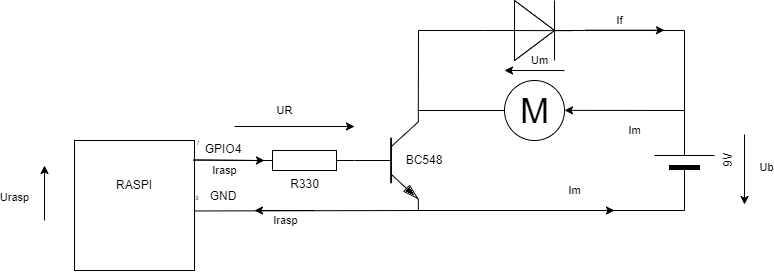

The diagram above was exported from draw.io. Its source (the exported page's mxGraphModel, read from the mxfile embedded in the PNG):
<mxGraphModel dx="441" dy="261" grid="1" gridSize="10" guides="1" tooltips="1" connect="1" arrows="1" fold="1" page="1" pageScale="1" pageWidth="1100" pageHeight="850" background="none" math="0" shadow="0">
  <root>
    <mxCell id="0" />
    <mxCell id="1" parent="0" />
    <mxCell id="K9JKqmgzr4xo3lOGR5xA-1" value="" style="verticalLabelPosition=bottom;shadow=0;dashed=0;align=center;html=1;verticalAlign=top;shape=mxgraph.electrical.transistors.npn_transistor_5;" vertex="1" parent="1">
      <mxGeometry x="410" y="210" width="64" height="100" as="geometry" />
    </mxCell>
    <mxCell id="K9JKqmgzr4xo3lOGR5xA-2" value="R330" style="pointerEvents=1;verticalLabelPosition=bottom;shadow=0;dashed=0;align=center;html=1;verticalAlign=top;shape=mxgraph.electrical.resistors.resistor_1;" vertex="1" parent="1">
      <mxGeometry x="310" y="250" width="100" height="20" as="geometry" />
    </mxCell>
    <mxCell id="K9JKqmgzr4xo3lOGR5xA-4" value="9V&lt;br&gt;" style="verticalLabelPosition=bottom;shadow=0;dashed=0;align=center;fillColor=strokeColor;html=1;verticalAlign=top;strokeWidth=1;shape=mxgraph.electrical.miscellaneous.monocell_battery;rotation=-90;" vertex="1" parent="1">
      <mxGeometry x="690" y="230" width="100" height="60" as="geometry" />
    </mxCell>
    <mxCell id="K9JKqmgzr4xo3lOGR5xA-5" value="" style="endArrow=none;html=1;rounded=0;" edge="1" parent="1">
      <mxGeometry width="50" height="50" relative="1" as="geometry">
        <mxPoint x="474" y="210" as="sourcePoint" />
        <mxPoint x="560" y="210" as="targetPoint" />
      </mxGeometry>
    </mxCell>
    <mxCell id="K9JKqmgzr4xo3lOGR5xA-7" value="M" style="verticalLabelPosition=middle;shadow=0;dashed=0;align=center;html=1;verticalAlign=middle;strokeWidth=1;shape=ellipse;aspect=fixed;fontSize=35;" vertex="1" parent="1">
      <mxGeometry x="560" y="180" width="60" height="60" as="geometry" />
    </mxCell>
    <mxCell id="K9JKqmgzr4xo3lOGR5xA-11" value="" style="endArrow=none;html=1;rounded=0;entryX=0;entryY=0.5;entryDx=0;entryDy=0;entryPerimeter=0;" edge="1" parent="1" target="K9JKqmgzr4xo3lOGR5xA-4">
      <mxGeometry width="50" height="50" relative="1" as="geometry">
        <mxPoint x="474" y="310" as="sourcePoint" />
        <mxPoint x="524" y="260" as="targetPoint" />
      </mxGeometry>
    </mxCell>
    <mxCell id="K9JKqmgzr4xo3lOGR5xA-12" value="" style="pointerEvents=1;fillColor=strokeColor;verticalLabelPosition=bottom;shadow=0;dashed=0;align=center;html=1;verticalAlign=top;shape=mxgraph.electrical.diodes.diode;" vertex="1" parent="1">
      <mxGeometry x="540" y="100" width="100" height="60" as="geometry" />
    </mxCell>
    <mxCell id="K9JKqmgzr4xo3lOGR5xA-14" value="" style="endArrow=none;html=1;rounded=0;exitX=1;exitY=0;exitDx=0;exitDy=0;exitPerimeter=0;" edge="1" parent="1" source="K9JKqmgzr4xo3lOGR5xA-1">
      <mxGeometry width="50" height="50" relative="1" as="geometry">
        <mxPoint x="480" y="210" as="sourcePoint" />
        <mxPoint x="540" y="130" as="targetPoint" />
        <Array as="points">
          <mxPoint x="474" y="130" />
        </Array>
      </mxGeometry>
    </mxCell>
    <mxCell id="K9JKqmgzr4xo3lOGR5xA-16" value="" style="endArrow=none;html=1;rounded=0;entryX=1;entryY=0.5;entryDx=0;entryDy=0;entryPerimeter=0;" edge="1" parent="1" target="K9JKqmgzr4xo3lOGR5xA-12">
      <mxGeometry width="50" height="50" relative="1" as="geometry">
        <mxPoint x="740" y="210" as="sourcePoint" />
        <mxPoint x="790" y="160" as="targetPoint" />
        <Array as="points">
          <mxPoint x="740" y="130" />
        </Array>
      </mxGeometry>
    </mxCell>
    <mxCell id="K9JKqmgzr4xo3lOGR5xA-17" value="" style="rounded=0;whiteSpace=wrap;html=1;" vertex="1" parent="1">
      <mxGeometry x="130" y="240" width="120" height="130" as="geometry" />
    </mxCell>
    <mxCell id="K9JKqmgzr4xo3lOGR5xA-18" value="" style="endArrow=none;html=1;rounded=0;exitX=0.984;exitY=0.542;exitDx=0;exitDy=0;exitPerimeter=0;" edge="1" parent="1">
      <mxGeometry width="50" height="50" relative="1" as="geometry">
        <mxPoint x="250.07999999999998" y="310.46000000000004" as="sourcePoint" />
        <mxPoint x="476" y="310" as="targetPoint" />
      </mxGeometry>
    </mxCell>
    <mxCell id="K9JKqmgzr4xo3lOGR5xA-19" value="" style="endArrow=none;html=1;rounded=0;exitX=0.992;exitY=0.149;exitDx=0;exitDy=0;exitPerimeter=0;" edge="1" parent="1" source="K9JKqmgzr4xo3lOGR5xA-17">
      <mxGeometry width="50" height="50" relative="1" as="geometry">
        <mxPoint x="260" y="310" as="sourcePoint" />
        <mxPoint x="310" y="260" as="targetPoint" />
      </mxGeometry>
    </mxCell>
    <mxCell id="K9JKqmgzr4xo3lOGR5xA-20" value="&lt;font style=&quot;font-size: 6px;&quot;&gt;9&lt;/font&gt;" style="text;html=1;strokeColor=none;fillColor=none;align=center;verticalAlign=middle;whiteSpace=wrap;rounded=0;" vertex="1" parent="1">
      <mxGeometry x="223" y="281" width="60" height="30" as="geometry" />
    </mxCell>
    <mxCell id="K9JKqmgzr4xo3lOGR5xA-21" value="GND" style="text;html=1;strokeColor=none;fillColor=none;align=center;verticalAlign=middle;whiteSpace=wrap;rounded=0;" vertex="1" parent="1">
      <mxGeometry x="249" y="281" width="60" height="30" as="geometry" />
    </mxCell>
    <mxCell id="K9JKqmgzr4xo3lOGR5xA-22" value="GPIO4" style="text;html=1;strokeColor=none;fillColor=none;align=center;verticalAlign=middle;whiteSpace=wrap;rounded=0;" vertex="1" parent="1">
      <mxGeometry x="249" y="234" width="60" height="30" as="geometry" />
    </mxCell>
    <mxCell id="K9JKqmgzr4xo3lOGR5xA-23" value="&lt;font style=&quot;font-size: 6px;&quot;&gt;7&lt;/font&gt;" style="text;html=1;strokeColor=none;fillColor=none;align=center;verticalAlign=middle;whiteSpace=wrap;rounded=0;" vertex="1" parent="1">
      <mxGeometry x="224" y="226" width="60" height="30" as="geometry" />
    </mxCell>
    <mxCell id="K9JKqmgzr4xo3lOGR5xA-24" value="RASPI" style="text;html=1;strokeColor=none;fillColor=none;align=center;verticalAlign=middle;whiteSpace=wrap;rounded=0;" vertex="1" parent="1">
      <mxGeometry x="160" y="270" width="60" height="30" as="geometry" />
    </mxCell>
    <mxCell id="K9JKqmgzr4xo3lOGR5xA-26" value="" style="endArrow=classic;html=1;rounded=0;" edge="1" parent="1">
      <mxGeometry width="50" height="50" relative="1" as="geometry">
        <mxPoint x="100" y="320" as="sourcePoint" />
        <mxPoint x="100" y="265" as="targetPoint" />
      </mxGeometry>
    </mxCell>
    <mxCell id="K9JKqmgzr4xo3lOGR5xA-27" value="Urasp" style="edgeLabel;html=1;align=center;verticalAlign=middle;resizable=0;points=[];" vertex="1" connectable="0" parent="K9JKqmgzr4xo3lOGR5xA-26">
      <mxGeometry x="-0.1441" y="1" relative="1" as="geometry">
        <mxPoint x="-29" as="offset" />
      </mxGeometry>
    </mxCell>
    <mxCell id="K9JKqmgzr4xo3lOGR5xA-28" value="" style="endArrow=classic;html=1;rounded=0;" edge="1" parent="1">
      <mxGeometry width="50" height="50" relative="1" as="geometry">
        <mxPoint x="249" y="259.62" as="sourcePoint" />
        <mxPoint x="320" y="260" as="targetPoint" />
      </mxGeometry>
    </mxCell>
    <mxCell id="K9JKqmgzr4xo3lOGR5xA-29" value="Irasp" style="edgeLabel;html=1;align=center;verticalAlign=middle;resizable=0;points=[];" vertex="1" connectable="0" parent="K9JKqmgzr4xo3lOGR5xA-28">
      <mxGeometry x="-0.1441" y="1" relative="1" as="geometry">
        <mxPoint y="11" as="offset" />
      </mxGeometry>
    </mxCell>
    <mxCell id="K9JKqmgzr4xo3lOGR5xA-32" value="" style="endArrow=classic;html=1;rounded=0;" edge="1" parent="1">
      <mxGeometry width="50" height="50" relative="1" as="geometry">
        <mxPoint x="370" y="310" as="sourcePoint" />
        <mxPoint x="310" y="310" as="targetPoint" />
      </mxGeometry>
    </mxCell>
    <mxCell id="K9JKqmgzr4xo3lOGR5xA-33" value="Irasp" style="edgeLabel;html=1;align=center;verticalAlign=middle;resizable=0;points=[];" vertex="1" connectable="0" parent="K9JKqmgzr4xo3lOGR5xA-32">
      <mxGeometry x="-0.1441" y="1" relative="1" as="geometry">
        <mxPoint x="-4" y="9" as="offset" />
      </mxGeometry>
    </mxCell>
    <mxCell id="K9JKqmgzr4xo3lOGR5xA-37" value="" style="endArrow=classic;html=1;rounded=0;" edge="1" parent="1">
      <mxGeometry width="50" height="50" relative="1" as="geometry">
        <mxPoint x="740" y="210" as="sourcePoint" />
        <mxPoint x="620" y="209.86" as="targetPoint" />
      </mxGeometry>
    </mxCell>
    <mxCell id="K9JKqmgzr4xo3lOGR5xA-38" value="Im" style="edgeLabel;html=1;align=center;verticalAlign=middle;resizable=0;points=[];" vertex="1" connectable="0" parent="K9JKqmgzr4xo3lOGR5xA-37">
      <mxGeometry x="-0.1441" y="1" relative="1" as="geometry">
        <mxPoint x="1" y="19" as="offset" />
      </mxGeometry>
    </mxCell>
    <mxCell id="K9JKqmgzr4xo3lOGR5xA-42" value="" style="endArrow=classic;html=1;rounded=0;" edge="1" parent="1">
      <mxGeometry width="50" height="50" relative="1" as="geometry">
        <mxPoint x="640" y="129.71" as="sourcePoint" />
        <mxPoint x="720" y="129.71" as="targetPoint" />
      </mxGeometry>
    </mxCell>
    <mxCell id="K9JKqmgzr4xo3lOGR5xA-43" value="If" style="edgeLabel;html=1;align=center;verticalAlign=middle;resizable=0;points=[];" vertex="1" connectable="0" parent="K9JKqmgzr4xo3lOGR5xA-42">
      <mxGeometry x="-0.1441" y="1" relative="1" as="geometry">
        <mxPoint y="-9" as="offset" />
      </mxGeometry>
    </mxCell>
    <mxCell id="K9JKqmgzr4xo3lOGR5xA-44" value="" style="endArrow=classic;html=1;rounded=0;" edge="1" parent="1">
      <mxGeometry width="50" height="50" relative="1" as="geometry">
        <mxPoint x="620" y="170" as="sourcePoint" />
        <mxPoint x="560" y="170" as="targetPoint" />
      </mxGeometry>
    </mxCell>
    <mxCell id="K9JKqmgzr4xo3lOGR5xA-45" value="Um" style="edgeLabel;html=1;align=center;verticalAlign=middle;resizable=0;points=[];" vertex="1" connectable="0" parent="K9JKqmgzr4xo3lOGR5xA-44">
      <mxGeometry x="-0.1441" y="1" relative="1" as="geometry">
        <mxPoint y="-11" as="offset" />
      </mxGeometry>
    </mxCell>
    <mxCell id="K9JKqmgzr4xo3lOGR5xA-48" value="" style="endArrow=classic;html=1;rounded=0;" edge="1" parent="1">
      <mxGeometry width="50" height="50" relative="1" as="geometry">
        <mxPoint x="600" y="310" as="sourcePoint" />
        <mxPoint x="670" y="310" as="targetPoint" />
      </mxGeometry>
    </mxCell>
    <mxCell id="K9JKqmgzr4xo3lOGR5xA-49" value="Im" style="edgeLabel;html=1;align=center;verticalAlign=middle;resizable=0;points=[];" vertex="1" connectable="0" parent="K9JKqmgzr4xo3lOGR5xA-48">
      <mxGeometry x="-0.1441" y="1" relative="1" as="geometry">
        <mxPoint y="-19" as="offset" />
      </mxGeometry>
    </mxCell>
    <mxCell id="K9JKqmgzr4xo3lOGR5xA-52" value="" style="endArrow=classic;html=1;rounded=0;" edge="1" parent="1">
      <mxGeometry width="50" height="50" relative="1" as="geometry">
        <mxPoint x="290" y="226" as="sourcePoint" />
        <mxPoint x="410" y="226" as="targetPoint" />
      </mxGeometry>
    </mxCell>
    <mxCell id="K9JKqmgzr4xo3lOGR5xA-53" value="UR" style="edgeLabel;html=1;align=center;verticalAlign=middle;resizable=0;points=[];" vertex="1" connectable="0" parent="K9JKqmgzr4xo3lOGR5xA-52">
      <mxGeometry x="-0.1707" y="-1" relative="1" as="geometry">
        <mxPoint y="-17" as="offset" />
      </mxGeometry>
    </mxCell>
    <mxCell id="K9JKqmgzr4xo3lOGR5xA-54" value="" style="endArrow=classic;html=1;rounded=0;" edge="1" parent="1">
      <mxGeometry width="50" height="50" relative="1" as="geometry">
        <mxPoint x="800" y="234" as="sourcePoint" />
        <mxPoint x="800" y="304" as="targetPoint" />
      </mxGeometry>
    </mxCell>
    <mxCell id="K9JKqmgzr4xo3lOGR5xA-55" value="Ub" style="edgeLabel;html=1;align=center;verticalAlign=middle;resizable=0;points=[];" vertex="1" connectable="0" parent="K9JKqmgzr4xo3lOGR5xA-54">
      <mxGeometry x="-0.1364" y="1" relative="1" as="geometry">
        <mxPoint x="21" y="2" as="offset" />
      </mxGeometry>
    </mxCell>
    <mxCell id="K9JKqmgzr4xo3lOGR5xA-56" value="" style="triangle;whiteSpace=wrap;html=1;" vertex="1" parent="1">
      <mxGeometry x="570" y="100" width="40" height="60" as="geometry" />
    </mxCell>
    <mxCell id="K9JKqmgzr4xo3lOGR5xA-58" value="" style="endArrow=none;html=1;rounded=0;entryX=0.878;entryY=0.503;entryDx=0;entryDy=0;entryPerimeter=0;" edge="1" parent="1" target="K9JKqmgzr4xo3lOGR5xA-12">
      <mxGeometry width="50" height="50" relative="1" as="geometry">
        <mxPoint x="565" y="130" as="sourcePoint" />
        <mxPoint x="615" y="80" as="targetPoint" />
      </mxGeometry>
    </mxCell>
    <mxCell id="K9JKqmgzr4xo3lOGR5xA-59" value="BC548" style="text;html=1;strokeColor=none;fillColor=none;align=center;verticalAlign=middle;whiteSpace=wrap;rounded=0;" vertex="1" parent="1">
      <mxGeometry x="450" y="245" width="60" height="30" as="geometry" />
    </mxCell>
  </root>
</mxGraphModel>